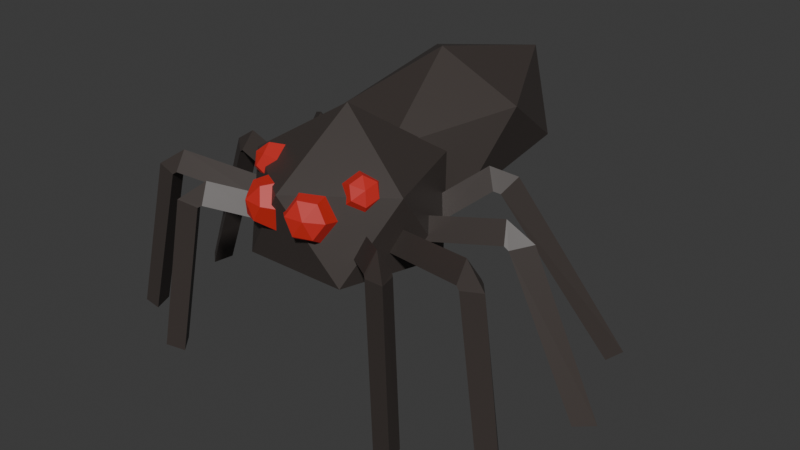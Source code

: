 # Source: Spider.blend  (saved by Blender 4.2.66; exported with 4.5.12 LTS)
import bpy
from mathutils import Matrix  # noqa: F401  (used for matrix-valued properties, if any)

bpy.ops.wm.read_factory_settings(use_empty=True)
scene = bpy.context.scene
scene.name = 'Scene'

# ---- collections
col_collection = bpy.data.collections.new('Collection'); scene.collection.children.link(col_collection)

# ---- materials (node trees are filled in below, after node groups)
mat_material_001 = bpy.data.materials.new('Material.001')
mat_material_002 = bpy.data.materials.new('Material.002')

# ---- material node trees
mat_material_001.use_nodes = True; mat_material_001.node_tree.nodes.clear()
_N = mat_material_001.node_tree.nodes; _L = mat_material_001.node_tree.links
n0 = _N.new('ShaderNodeBsdfPrincipled'); n0.name = 'Principled BSDF'; n0.location = (10, 300)
n0.inputs[0].default_value = (0.05042, 0.04028, 0.03621, 1.0)
n1 = _N.new('ShaderNodeOutputMaterial'); n1.name = 'Material Output'; n1.location = (300, 300)
_L.new(n0.outputs[0], n1.inputs[0])
n1.is_active_output = True
mat_material_002.use_nodes = True; mat_material_002.node_tree.nodes.clear()
_N = mat_material_002.node_tree.nodes; _L = mat_material_002.node_tree.links
n0 = _N.new('ShaderNodeBsdfPrincipled'); n0.name = 'Principled BSDF'; n0.location = (10, 300)
n0.inputs[0].default_value = (0.4308, 0.01845, 0.01417, 1.0)
n0.inputs[27].default_value = (0.4287, 0.0185, 0.01444, 1.0)
n0.inputs[28].default_value = 0.25
n1 = _N.new('ShaderNodeOutputMaterial'); n1.name = 'Material Output'; n1.location = (300, 300)
_L.new(n0.outputs[0], n1.inputs[0])
n1.is_active_output = True

# ---- world
world_world = bpy.data.worlds.new('World'); scene.world = world_world
world_world.use_nodes = True; world_world.node_tree.nodes.clear()
_N = world_world.node_tree.nodes; _L = world_world.node_tree.links
n0 = _N.new('ShaderNodeOutputWorld'); n0.name = 'World Output'; n0.location = (300, 300)
n1 = _N.new('ShaderNodeBackground'); n1.name = 'Background'; n1.location = (10, 300)
n1.inputs[0].default_value = (0.05088, 0.05088, 0.05088, 1.0)
_L.new(n1.outputs[0], n0.inputs[0])
n0.is_active_output = True
world_world.color = (0.05088, 0.05088, 0.05088)
world_world.sun_shadow_jitter_overblur = 0.0

# ---- meshes
me_circle = bpy.data.meshes.new('Circle')
me_circle.from_pydata([(-0.2861, 0.2063, 0.7706), (-0.2741, 0.2655, 0.6786), (-0.3385, 0.1762, 0.6786), (3.609e-08, 0.761, 0.5478), (0.3191, 0.3865, 0.6971), (-0.1219, 0.1757, 0.6627), (-0.3944, 0.7275, 0.7528), (-0.1219, 1.279, 0.843), (0.3191, 1.069, 0.8085), (0.1219, 0.1215, 0.9944), (-0.3191, 0.3323, 1.029), (-0.3191, 1.014, 1.14), (0.1219, 1.225, 1.175), (0.3944, 0.6733, 1.085), (-1.164e-09, 0.6398, 1.29), (4.54e-08, -2.324e-08, 0.3287), (0.2565, -0.3517, 0.559), (-0.2552, -0.3526, 0.559), (-0.4142, 0.1337, 0.559), (-0.0008214, 0.4353, 0.559), (0.4137, 0.1353, 0.559), (0.0008215, -0.4353, 0.9385), (-0.4137, -0.1353, 0.9385), (-0.2565, 0.3517, 0.9385), (0.2552, 0.3526, 0.9385), (0.4142, -0.1337, 0.9385), (1.746e-08, -2.096e-08, 1.207), (-0.1043, -0.4213, 0.9411), (-0.01745, -0.302, 0.9552), (-0.06888, -0.4598, 0.8726), (0.03964, -0.3641, 0.8448), (-0.1109, -0.461, 0.7974), (-0.02808, -0.366, 0.7234), (-0.1883, -0.4237, 0.7906), (-0.1529, -0.3059, 0.7125), (-0.1619, -0.4533, 0.8751), (-0.2237, -0.3852, 0.8591), (-0.21, -0.2438, 0.823), (-0.1817, -0.384, 0.9343), (-0.1423, -0.2418, 0.9443), (0.1423, -0.2418, 0.9443), (0.1817, -0.384, 0.9343), (0.21, -0.2438, 0.823), (0.2237, -0.3852, 0.8591), (0.1619, -0.4533, 0.8751), (0.1529, -0.3059, 0.7125), (0.1883, -0.4237, 0.7906), (0.02808, -0.366, 0.7234), (0.1109, -0.461, 0.7974), (-0.03964, -0.3641, 0.8448), (0.06888, -0.4598, 0.8726), (0.01745, -0.302, 0.9552), (0.1043, -0.4213, 0.9411), (-0.2535, -0.08149, 0.9595), (-0.3124, -0.1719, 0.9946), (-0.2973, -0.1154, 0.8684), (-0.3395, -0.193, 0.9381), (-0.3095, -0.2421, 0.9806), (-0.2627, -0.2055, 0.823), (-0.318, -0.2488, 0.9099), (-0.1844, -0.2616, 0.8687), (-0.2695, -0.2836, 0.9383), (-0.1407, -0.2276, 0.9598), (-0.2424, -0.2626, 0.9948), (-0.1753, -0.1376, 1.005), (-0.2638, -0.2067, 1.023), (0.2638, -0.2067, 1.023), (0.1753, -0.1376, 1.005), (0.2424, -0.2626, 0.9948), (0.1407, -0.2276, 0.9598), (0.2695, -0.2836, 0.9383), (0.1844, -0.2616, 0.8687), (0.318, -0.2488, 0.9099), (0.2627, -0.2055, 0.823), (0.3095, -0.2421, 0.9806), (0.3395, -0.193, 0.9381), (0.2973, -0.1154, 0.8684), (0.3124, -0.1719, 0.9946), (0.2535, -0.08149, 0.9595), (-0.488, 0.3461, 0.938), (-0.4711, 0.4017, 0.8446), (-0.5354, 0.3124, 0.8446), (-0.5912, 0.4204, 0.8907), (-0.4977, 0.4209, 0.8326), (-0.5621, 0.3316, 0.8325), (-0.958, 0.6547, -0.001955), (-0.8948, 0.7448, -0.001955), (-0.9877, 0.7643, -0.001955), (-0.3477, 0.05938, 0.7706), (-0.363, 0.1178, 0.6786), (-0.3815, 0.009328, 0.6786), (-0.7325, 0.1291, 0.8489), (-0.7418, 0.1865, 0.7555), (-0.7603, 0.07797, 0.7555), (-0.8618, 0.1511, 0.7666), (-0.7623, 0.19, 0.74), (-0.7808, 0.08147, 0.74), (-1.103, 0.1345, -0.001955), (-1.084, 0.243, -0.001955), (-1.184, 0.2061, -0.001955), (-0.3417, -0.08761, 0.7706), (-0.3795, -0.0405, 0.6786), (-0.3521, -0.1471, 0.6786), (-0.8042, -0.2329, 0.8489), (-0.8416, -0.1885, 0.7555), (-0.8017, -0.291, 0.7555), (-0.9272, -0.2807, 0.7619), (-0.86, -0.1957, 0.7423), (-0.8203, -0.2983, 0.7423), (-0.9707, -0.3541, -0.001955), (-1.011, -0.2515, -0.001955), (-1.076, -0.3392, -0.001955), (-0.2778, -0.2174, 0.7706), (-0.3313, -0.1894, 0.6786), (-0.2635, -0.2761, 0.6786), (-0.4869, -0.3804, 0.8368), (-0.5369, -0.3507, 0.7434), (-0.4655, -0.4345, 0.7434), (-0.5874, -0.4663, 0.7493), (-0.5519, -0.3632, 0.7344), (-0.4801, -0.4467, 0.7342), (-0.5759, -0.5192, -0.001955), (-0.6473, -0.4354, -0.001955), (-0.6813, -0.54, -0.001955), (0.2861, 0.2063, 0.7706), (0.2741, 0.2655, 0.6786), (0.3385, 0.1762, 0.6786), (0.488, 0.3461, 0.938), (0.4711, 0.4017, 0.8446), (0.5354, 0.3124, 0.8446), (0.5912, 0.4204, 0.8907), (0.4977, 0.4209, 0.8326), (0.5621, 0.3316, 0.8325), (0.958, 0.6547, -0.001955), (0.8948, 0.7448, -0.001955), (0.9877, 0.7643, -0.001955), (0.3477, 0.05938, 0.7706), (0.363, 0.1178, 0.6786), (0.3815, 0.009328, 0.6786), (0.7325, 0.1291, 0.8489), (0.7418, 0.1865, 0.7555), (0.7603, 0.07797, 0.7555), (0.8618, 0.1511, 0.7666), (0.7623, 0.19, 0.74), (0.7808, 0.08147, 0.74), (1.103, 0.1345, -0.001955), (1.084, 0.243, -0.001955), (1.184, 0.2061, -0.001955), (0.3417, -0.08761, 0.7706), (0.3795, -0.0405, 0.6786), (0.3521, -0.1471, 0.6786), (0.8042, -0.2329, 0.8489), (0.8416, -0.1885, 0.7555), (0.8017, -0.291, 0.7555), (0.9272, -0.2807, 0.7619), (0.86, -0.1957, 0.7423), (0.8203, -0.2983, 0.7423), (0.9707, -0.3541, -0.001955), (1.011, -0.2515, -0.001955), (1.076, -0.3392, -0.001955), (0.2778, -0.2174, 0.7706), (0.3313, -0.1894, 0.6786), (0.2635, -0.2761, 0.6786), (0.4869, -0.3804, 0.8368), (0.5369, -0.3507, 0.7434), (0.4655, -0.4345, 0.7434), (0.5874, -0.4663, 0.7493), (0.5519, -0.3632, 0.7344), (0.4801, -0.4467, 0.7342), (0.5759, -0.5192, -0.001955), (0.6473, -0.4354, -0.001955), (0.6813, -0.54, -0.001955)], [], [(3, 4, 5), (4, 3, 8), (3, 5, 6), (3, 6, 7), (3, 7, 8), (4, 8, 13), (5, 4, 9), (6, 5, 10), (7, 6, 11), (8, 7, 12), (4, 13, 9), (5, 9, 10), (6, 10, 11), (7, 11, 12), (8, 12, 13), (9, 13, 14), (10, 9, 14), (11, 10, 14), (12, 11, 14), (13, 12, 14), (15, 16, 17), (16, 15, 20), (15, 17, 18), (15, 18, 19), (15, 19, 20), (16, 20, 25), (17, 16, 21), (18, 17, 22), (19, 18, 23), (20, 19, 24), (16, 25, 21), (17, 21, 22), (18, 22, 23), (19, 23, 24), (20, 24, 25), (21, 25, 26), (22, 21, 26), (23, 22, 26), (24, 23, 26), (25, 24, 26), (28, 27, 29, 30), (27, 35, 29), (29, 35, 31), (30, 29, 31, 32), (32, 31, 33, 34), (31, 35, 33), (34, 33, 36, 37), (33, 35, 36), (37, 36, 38, 39), (36, 35, 38), (39, 38, 27, 28), (38, 35, 27), (43, 44, 41), (42, 43, 41, 40), (45, 46, 43, 42), (46, 44, 43), (48, 44, 46), (47, 48, 46, 45), (49, 50, 48, 47), (50, 44, 48), (40, 41, 52, 51), (52, 44, 50), (51, 52, 50, 49), (41, 44, 52), (53, 54, 65, 64), (56, 57, 54), (58, 59, 56, 55), (59, 57, 56), (61, 57, 59), (60, 61, 59, 58), (62, 63, 61, 60), (63, 57, 61), (64, 65, 63, 62), (65, 57, 63), (54, 57, 65), (55, 56, 54, 53), (67, 66, 68, 69), (77, 74, 66), (68, 74, 70), (69, 68, 70, 71), (75, 74, 77), (73, 72, 75, 76), (71, 70, 72, 73), (70, 74, 72), (78, 77, 66, 67), (72, 74, 75), (66, 74, 68), (76, 75, 77, 78), (2, 0, 79, 81), (1, 2, 81, 80), (0, 1, 80, 79), (83, 84, 85, 86), (84, 82, 87, 85), (82, 83, 86, 87), (87, 86, 85), (90, 88, 91, 93), (89, 90, 93, 92), (88, 89, 92, 91), (95, 96, 97, 98), (96, 94, 99, 97), (94, 95, 98, 99), (99, 98, 97), (102, 100, 103, 105), (101, 102, 105, 104), (100, 101, 104, 103), (107, 108, 109, 110), (108, 106, 111, 109), (106, 107, 110, 111), (111, 110, 109), (114, 112, 115, 117), (113, 114, 117, 116), (112, 113, 116, 115), (119, 120, 121, 122), (120, 118, 123, 121), (118, 119, 122, 123), (123, 122, 121), (126, 129, 127, 124), (125, 128, 129, 126), (124, 127, 128, 125), (131, 134, 133, 132), (132, 133, 135, 130), (130, 135, 134, 131), (135, 133, 134), (138, 141, 139, 136), (137, 140, 141, 138), (136, 139, 140, 137), (143, 146, 145, 144), (144, 145, 147, 142), (142, 147, 146, 143), (147, 145, 146), (150, 153, 151, 148), (149, 152, 153, 150), (148, 151, 152, 149), (95, 94, 91, 92), (94, 96, 93, 91), (84, 83, 80, 81), (82, 84, 81, 79), (96, 95, 92, 93), (83, 82, 79, 80), (155, 158, 157, 156), (156, 157, 159, 154), (154, 159, 158, 155), (159, 157, 158), (162, 165, 163, 160), (161, 164, 165, 162), (160, 163, 164, 161), (119, 118, 115, 116), (118, 120, 117, 115), (108, 107, 104, 105), (106, 108, 105, 103), (120, 119, 116, 117), (107, 106, 103, 104), (167, 170, 169, 168), (168, 169, 171, 166), (166, 171, 170, 167), (171, 169, 170), (167, 168, 165, 164), (168, 166, 163, 165), (166, 167, 164, 163), (155, 156, 153, 152), (156, 154, 151, 153), (154, 155, 152, 151), (143, 144, 141, 140), (144, 142, 139, 141), (142, 143, 140, 139), (131, 132, 129, 128), (132, 130, 127, 129), (130, 131, 128, 127)])
me_circle.polygons.foreach_set('material_index', [0, 0, 0, 0, 0, 0, 0, 0, 0, 0, 0, 0, 0, 0, 0, 0, 0, 0, 0, 0, 0, 0, 0, 0, 0, 0, 0, 0, 0, 0, 0, 0, 0, 0, 0, 0, 0, 0, 0, 0, 1, 1, 1, 1, 1, 1, 1, 1, 1, 1, 1, 1, 1, 1, 1, 1, 1, 1, 1, 1, 1, 1, 1, 1, 1, 1, 1, 1, 1, 1, 1, 1, 1, 1, 1, 1, 1, 1, 1, 1, 1, 1, 1, 1, 1, 1, 1, 1, 0, 0, 0, 0, 0, 0, 0, 0, 0, 0, 0, 0, 0, 0, 0, 0, 0, 0, 0, 0, 0, 0, 0, 0, 0, 0, 0, 0, 0, 0, 0, 0, 0, 0, 0, 0, 0, 0, 0, 0, 0, 0, 0, 0, 0, 0, 0, 0, 0, 0, 0, 0, 0, 0, 0, 0, 0, 0, 0, 0, 0, 0, 0, 0, 0, 0, 0, 0, 0, 0, 0, 0, 0, 0, 0, 0, 0, 0, 0, 0])
_uv = me_circle.uv_layers.new(name='UVMap')
_uv.uv.foreach_set('vector', [0.1818, 0.0, 0.2727, 0.1575, 0.09091, 0.1575, 0.2727, 0.1575, 0.3636, 0.0, 0.4545, 0.1575, 0.9091, 0.0, 1.0, 0.1575, 0.8182, 0.1575, 0.7273, 0.0, 0.8182, 0.1575, 0.6364, 0.1575, 0.5455, 0.0, 0.6364, 0.1575, 0.4545, 0.1575, 0.2727, 0.1575, 0.4545, 0.1575, 0.3636, 0.3149, 0.09091, 0.1575, 0.2727, 0.1575, 0.1818, 0.3149, 0.8182, 0.1575, 1.0, 0.1575, 0.9091, 0.3149, 0.6364, 0.1575, 0.8182, 0.1575, 0.7273, 0.3149, 0.4545, 0.1575, 0.6364, 0.1575, 0.5455, 0.3149, 0.2727, 0.1575, 0.3636, 0.3149, 0.1818, 0.3149, 0.09091, 0.1575, 0.1818, 0.3149, 0.0, 0.3149, 0.8182, 0.1575, 0.9091, 0.3149, 0.7273, 0.3149, 0.6364, 0.1575, 0.7273, 0.3149, 0.5455, 0.3149, 0.4545, 0.1575, 0.5455, 0.3149, 0.3636, 0.3149, 0.1818, 0.3149, 0.3636, 0.3149, 0.2727, 0.4724, 0.0, 0.3149, 0.1818, 0.3149, 0.09091, 0.4724, 0.7273, 0.3149, 0.9091, 0.3149, 0.8182, 0.4724, 0.5455, 0.3149, 0.7273, 0.3149, 0.6364, 0.4724, 0.3636, 0.3149, 0.5455, 0.3149, 0.4545, 0.4724, 0.1818, 0.0, 0.2727, 0.1575, 0.09091, 0.1575, 0.2727, 0.1575, 0.3636, 0.0, 0.4545, 0.1575, 0.9091, 0.0, 1.0, 0.1575, 0.8182, 0.1575, 0.7273, 0.0, 0.8182, 0.1575, 0.6364, 0.1575, 0.5455, 0.0, 0.6364, 0.1575, 0.4545, 0.1575, 0.2727, 0.1575, 0.4545, 0.1575, 0.3636, 0.3149, 0.09091, 0.1575, 0.2727, 0.1575, 0.1818, 0.3149, 0.8182, 0.1575, 1.0, 0.1575, 0.9091, 0.3149, 0.6364, 0.1575, 0.8182, 0.1575, 0.7273, 0.3149, 0.4545, 0.1575, 0.6364, 0.1575, 0.5455, 0.3149, 0.2727, 0.1575, 0.3636, 0.3149, 0.1818, 0.3149, 0.09091, 0.1575, 0.1818, 0.3149, 0.0, 0.3149, 0.8182, 0.1575, 0.9091, 0.3149, 0.7273, 0.3149, 0.6364, 0.1575, 0.7273, 0.3149, 0.5455, 0.3149, 0.4545, 0.1575, 0.5455, 0.3149, 0.3636, 0.3149, 0.1818, 0.3149, 0.3636, 0.3149, 0.2727, 0.4724, 0.0, 0.3149, 0.1818, 0.3149, 0.09091, 0.4724, 0.7273, 0.3149, 0.9091, 0.3149, 0.8182, 0.4724, 0.5455, 0.3149, 0.7273, 0.3149, 0.6364, 0.4724, 0.3636, 0.3149, 0.5455, 0.3149, 0.4545, 0.4724, 0.6667, 0.5, 0.6667, 0.75, 0.5, 0.75, 0.5, 0.5, 0.6667, 0.75, 0.5833, 1.0, 0.5, 0.75, 0.5, 0.75, 0.4167, 1.0, 0.3333, 0.75, 0.5, 0.5, 0.5, 0.75, 0.3333, 0.75, 0.3333, 0.5, 0.3333, 0.5, 0.3333, 0.75, 0.1667, 0.75, 0.1667, 0.5, 0.3333, 0.75, 0.25, 1.0, 0.1667, 0.75, 0.1667, 0.5, 0.1667, 0.75, 0.0, 0.75, 0.0, 0.5, 0.1667, 0.75, 0.08333, 1.0, 0.0, 0.75, 1.0, 0.5, 1.0, 0.75, 0.8333, 0.75, 0.8333, 0.5, 1.0, 0.75, 0.9167, 1.0, 0.8333, 0.75, 0.8333, 0.5, 0.8333, 0.75, 0.6667, 0.75, 0.6667, 0.5, 0.8333, 0.75, 0.75, 1.0, 0.6667, 0.75, 1.0, 0.75, 0.9167, 1.0, 0.8333, 0.75, 1.0, 0.5, 1.0, 0.75, 0.8333, 0.75, 0.8333, 0.5, 0.1667, 0.5, 0.1667, 0.75, 0.0, 0.75, 0.0, 0.5, 0.1667, 0.75, 0.08333, 1.0, 0.0, 0.75, 0.3333, 0.75, 0.25, 1.0, 0.1667, 0.75, 0.3333, 0.5, 0.3333, 0.75, 0.1667, 0.75, 0.1667, 0.5, 0.5, 0.5, 0.5, 0.75, 0.3333, 0.75, 0.3333, 0.5, 0.5, 0.75, 0.4167, 1.0, 0.3333, 0.75, 0.8333, 0.5, 0.8333, 0.75, 0.6667, 0.75, 0.6667, 0.5, 0.6667, 0.75, 0.5833, 1.0, 0.5, 0.75, 0.6667, 0.5, 0.6667, 0.75, 0.5, 0.75, 0.5, 0.5, 0.8333, 0.75, 0.75, 1.0, 0.6667, 0.75, 0.8333, 0.5, 0.8333, 0.75, 0.6667, 0.75, 0.6667, 0.5, 1.0, 0.75, 0.9167, 1.0, 0.8333, 0.75, 0.1667, 0.5, 0.1667, 0.75, 0.0, 0.75, 0.0, 0.5, 0.1667, 0.75, 0.08333, 1.0, 0.0, 0.75, 0.3333, 0.75, 0.25, 1.0, 0.1667, 0.75, 0.3333, 0.5, 0.3333, 0.75, 0.1667, 0.75, 0.1667, 0.5, 0.5, 0.5, 0.5, 0.75, 0.3333, 0.75, 0.3333, 0.5, 0.5, 0.75, 0.4167, 1.0, 0.3333, 0.75, 0.6667, 0.5, 0.6667, 0.75, 0.5, 0.75, 0.5, 0.5, 0.6667, 0.75, 0.5833, 1.0, 0.5, 0.75, 0.8333, 0.75, 0.75, 1.0, 0.6667, 0.75, 1.0, 0.5, 1.0, 0.75, 0.8333, 0.75, 0.8333, 0.5, 0.6667, 0.5, 0.6667, 0.75, 0.5, 0.75, 0.5, 0.5, 0.8333, 0.75, 0.75, 1.0, 0.6667, 0.75, 0.5, 0.75, 0.4167, 1.0, 0.3333, 0.75, 0.5, 0.5, 0.5, 0.75, 0.3333, 0.75, 0.3333, 0.5, 1.0, 0.75, 0.9167, 1.0, 0.8333, 0.75, 0.1667, 0.5, 0.1667, 0.75, 0.0, 0.75, 0.0, 0.5, 0.3333, 0.5, 0.3333, 0.75, 0.1667, 0.75, 0.1667, 0.5, 0.3333, 0.75, 0.25, 1.0, 0.1667, 0.75, 0.8333, 0.5, 0.8333, 0.75, 0.6667, 0.75, 0.6667, 0.5, 0.1667, 0.75, 0.08333, 1.0, 0.0, 0.75, 0.6667, 0.75, 0.5833, 1.0, 0.5, 0.75, 1.0, 0.5, 1.0, 0.75, 0.8333, 0.75, 0.8333, 0.5, 0.0, 0.0, 0.0, 0.0, 0.0, 0.0, 0.0, 0.0, 0.0, 0.0, 0.0, 0.0, 0.0, 0.0, 0.0, 0.0, 0.0, 0.0, 0.0, 0.0, 0.0, 0.0, 0.0, 0.0, 0.0, 0.0, 0.0, 0.0, 0.0, 0.0, 0.0, 0.0, 0.0, 0.0, 0.0, 0.0, 0.0, 0.0, 0.0, 0.0, 0.0, 0.0, 0.0, 0.0, 0.0, 0.0, 0.0, 0.0, 0.0, 0.0, 0.0, 0.0, 0.0, 0.0, 0.0, 0.0, 0.0, 0.0, 0.0, 0.0, 0.0, 0.0, 0.0, 0.0, 0.0, 0.0, 0.0, 0.0, 0.0, 0.0, 0.0, 0.0, 0.0, 0.0, 0.0, 0.0, 0.0, 0.0, 0.0, 0.0, 0.0, 0.0, 0.0, 0.0, 0.0, 0.0, 0.0, 0.0, 0.0, 0.0, 0.0, 0.0, 0.0, 0.0, 0.0, 0.0, 0.0, 0.0, 0.0, 0.0, 0.0, 0.0, 0.0, 0.0, 0.0, 0.0, 0.0, 0.0, 0.0, 0.0, 0.0, 0.0, 0.0, 0.0, 0.0, 0.0, 0.0, 0.0, 0.0, 0.0, 0.0, 0.0, 0.0, 0.0, 0.0, 0.0, 0.0, 0.0, 0.0, 0.0, 0.0, 0.0, 0.0, 0.0, 0.0, 0.0, 0.0, 0.0, 0.0, 0.0, 0.0, 0.0, 0.0, 0.0, 0.0, 0.0, 0.0, 0.0, 0.0, 0.0, 0.0, 0.0, 0.0, 0.0, 0.0, 0.0, 0.0, 0.0, 0.0, 0.0, 0.0, 0.0, 0.0, 0.0, 0.0, 0.0, 0.0, 0.0, 0.0, 0.0, 0.0, 0.0, 0.0, 0.0, 0.0, 0.0, 0.0, 0.0, 0.0, 0.0, 0.0, 0.0, 0.0, 0.0, 0.0, 0.0, 0.0, 0.0, 0.0, 0.0, 0.0, 0.0, 0.0, 0.0, 0.0, 0.0, 0.0, 0.0, 0.0, 0.0, 0.0, 0.0, 0.0, 0.0, 0.0, 0.0, 0.0, 0.0, 0.0, 0.0, 0.0, 0.0, 0.0, 0.0, 0.0, 0.0, 0.0, 0.0, 0.0, 0.0, 0.0, 0.0, 0.0, 0.0, 0.0, 0.0, 0.0, 0.0, 0.0, 0.0, 0.0, 0.0, 0.0, 0.0, 0.0, 0.0, 0.0, 0.0, 0.0, 0.0, 0.0, 0.0, 0.0, 0.0, 0.0, 0.0, 0.0, 0.0, 0.0, 0.0, 0.0, 0.0, 0.0, 0.0, 0.0, 0.0, 0.0, 0.0, 0.0, 0.0, 0.0, 0.0, 0.0, 0.0, 0.0, 0.0, 0.0, 0.0, 0.0, 0.0, 0.0, 0.0, 0.0, 0.0, 0.0, 0.0, 0.0, 0.0, 0.0, 0.0, 0.0, 0.0, 0.0, 0.0, 0.0, 0.0, 0.0, 0.0, 0.0, 0.0, 0.0, 0.0, 0.0, 0.0, 0.0, 0.0, 0.0, 0.0, 0.0, 0.0, 0.0, 0.0, 0.0, 0.0, 0.0, 0.0, 0.0, 0.0, 0.0, 0.0, 0.0, 0.0, 0.0, 0.0, 0.0, 0.0, 0.0, 0.0, 0.0, 0.0, 0.0, 0.0, 0.0, 0.0, 0.0, 0.0, 0.0, 0.0, 0.0, 0.0, 0.0, 0.0, 0.0, 0.0, 0.0, 0.0, 0.0, 0.0, 0.0, 0.0, 0.0, 0.0, 0.0, 0.0, 0.0, 0.0, 0.0, 0.0, 0.0, 0.0, 0.0, 0.0, 0.0, 0.0, 0.0, 0.0, 0.0, 0.0, 0.0, 0.0, 0.0, 0.0, 0.0, 0.0, 0.0, 0.0, 0.0, 0.0, 0.0, 0.0, 0.0, 0.0, 0.0, 0.0, 0.0, 0.0, 0.0, 0.0, 0.0, 0.0, 0.0, 0.0, 0.0, 0.0, 0.0, 0.0, 0.0, 0.0, 0.0, 0.0, 0.0, 0.0, 0.0, 0.0, 0.0, 0.0, 0.0, 0.0, 0.0, 0.0, 0.0, 0.0, 0.0, 0.0, 0.0, 0.0, 0.0, 0.0, 0.0, 0.0, 0.0, 0.0, 0.0, 0.0, 0.0, 0.0, 0.0, 0.0, 0.0, 0.0, 0.0, 0.0, 0.0, 0.0, 0.0, 0.0, 0.0, 0.0, 0.0, 0.0, 0.0, 0.0, 0.0, 0.0, 0.0, 0.0, 0.0, 0.0, 0.0, 0.0, 0.0, 0.0, 0.0, 0.0, 0.0, 0.0, 0.0, 0.0, 0.0, 0.0, 0.0, 0.0, 0.0, 0.0, 0.0, 0.0, 0.0, 0.0, 0.0, 0.0, 0.0, 0.0, 0.0, 0.0, 0.0, 0.0, 0.0, 0.0, 0.0, 0.0, 0.0, 0.0, 0.0, 0.0, 0.0, 0.0, 0.0, 0.0, 0.0, 0.0, 0.0, 0.0, 0.0, 0.0, 0.0, 0.0, 0.0, 0.0, 0.0, 0.0, 0.0, 0.0, 0.0, 0.0, 0.0, 0.0, 0.0, 0.0, 0.0, 0.0, 0.0, 0.0, 0.0, 0.0, 0.0, 0.0, 0.0, 0.0, 0.0, 0.0, 0.0, 0.0, 0.0, 0.0, 0.0, 0.0, 0.0, 0.0, 0.0, 0.0, 0.0, 0.0, 0.0, 0.0, 0.0, 0.0, 0.0, 0.0, 0.0, 0.0, 0.0, 0.0, 0.0, 0.0, 0.0, 0.0, 0.0, 0.0, 0.0, 0.0, 0.0, 0.0, 0.0, 0.0, 0.0, 0.0, 0.0, 0.0, 0.0, 0.0, 0.0, 0.0, 0.0, 0.0, 0.0, 0.0, 0.0, 0.0, 0.0, 0.0, 0.0, 0.0, 0.0, 0.0, 0.0, 0.0, 0.0, 0.0, 0.0, 0.0, 0.0, 0.0, 0.0, 0.0, 0.0, 0.0, 0.0, 0.0, 0.0, 0.0, 0.0, 0.0, 0.0, 0.0, 0.0, 0.0, 0.0, 0.0, 0.0, 0.0, 0.0, 0.0, 0.0, 0.0, 0.0, 0.0, 0.0, 0.0, 0.0, 0.0, 0.0, 0.0, 0.0, 0.0, 0.0, 0.0, 0.0, 0.0, 0.0, 0.0, 0.0, 0.0, 0.0, 0.0, 0.0, 0.0, 0.0, 0.0, 0.0, 0.0, 0.0, 0.0, 0.0, 0.0])
me_circle.materials.append(mat_material_001)
me_circle.materials.append(mat_material_002)
me_circle.update()
arm_armature = bpy.data.armatures.new('Armature')  # bones are not reproduced

# ---- objects
ob_spider = bpy.data.objects.new('Spider', me_circle)
ob_spiderarmature = bpy.data.objects.new('SpiderArmature', arm_armature)

# ---- transforms, parenting, visibility, modifiers, constraints
ob_spider.parent = ob_spiderarmature
ob_spider.location = (0.0, 0.0, 0.0)
_vg = ob_spider.vertex_groups.new(name='Head')
_vg.add([15, 16, 17, 18, 19, 20, 21, 22, 23, 24, 25, 26, 27, 28, 29, 30, 31, 32, 33, 34, 35, 36, 37, 38, 39, 40, 41, 42, 43, 44, 45, 46, 47, 48, 49, 50, 51, 52, 53, 54, 55, 56, 57, 58, 59, 60, 61, 62, 63, 64, 65, 66, 67, 68, 69, 70, 71, 72, 73, 74, 75, 76, 77, 78], 1.0, 'REPLACE')
_vg = ob_spider.vertex_groups.new(name='Thorax')
_vg.add([3, 4, 5, 6, 7, 8, 9, 10, 11, 12, 13, 14], 1.0, 'REPLACE')
_vg = ob_spider.vertex_groups.new(name='FrontLegFore.L')
_vg.add([160, 161, 162, 163, 164, 165], 1.0, 'REPLACE')
_vg = ob_spider.vertex_groups.new(name='FrontLegAft.L')
_vg.add([166, 167, 168, 169, 170, 171], 1.0, 'REPLACE')
_vg = ob_spider.vertex_groups.new(name='FrontMidLegFore.L')
_vg.add([148, 149, 150, 151, 152, 153], 1.0, 'REPLACE')
_vg = ob_spider.vertex_groups.new(name='FrontMidLegAft.L')
_vg.add([154, 155, 156, 157, 158, 159], 1.0, 'REPLACE')
_vg = ob_spider.vertex_groups.new(name='RearMidLegFore.L')
_vg.add([136, 137, 138, 139, 140, 141], 1.0, 'REPLACE')
_vg = ob_spider.vertex_groups.new(name='RearMidLegAft.L')
_vg.add([142, 143, 144, 145, 146, 147], 1.0, 'REPLACE')
_vg = ob_spider.vertex_groups.new(name='RearLegFore.L')
_vg.add([124, 125, 126, 127, 128, 129], 1.0, 'REPLACE')
_vg = ob_spider.vertex_groups.new(name='RearLegAft.L')
_vg.add([130, 131, 132, 133, 134, 135], 1.0, 'REPLACE')
_vg = ob_spider.vertex_groups.new(name='FrontLegFore.R')
_vg.add([112, 113, 114, 115, 116, 117], 1.0, 'REPLACE')
_vg = ob_spider.vertex_groups.new(name='FrontLegAft.R')
_vg.add([118, 119, 120, 121, 122, 123], 1.0, 'REPLACE')
_vg = ob_spider.vertex_groups.new(name='FrontMidLegFore.R')
_vg.add([100, 101, 102, 103, 104, 105], 1.0, 'REPLACE')
_vg = ob_spider.vertex_groups.new(name='FrontMidLegAft.R')
_vg.add([106, 107, 108, 109, 110, 111], 1.0, 'REPLACE')
_vg = ob_spider.vertex_groups.new(name='RearMidLegFore.R')
_vg.add([88, 89, 90, 91, 92, 93], 1.0, 'REPLACE')
_vg = ob_spider.vertex_groups.new(name='RearMidLegAft.R')
_vg.add([94, 95, 96, 97, 98, 99], 1.0, 'REPLACE')
_vg = ob_spider.vertex_groups.new(name='RearLegFore.R')
_vg.add([0, 1, 2, 79, 80, 81], 1.0, 'REPLACE')
_vg = ob_spider.vertex_groups.new(name='RearLegAft.R')
_vg.add([82, 83, 84, 85, 86, 87], 1.0, 'REPLACE')
_m = ob_spider.modifiers.new('Armature', 'ARMATURE')
_m.object = ob_spiderarmature
ob_spiderarmature.location = (0.0, 0.0, 0.0)

# ---- collection membership
col_collection.objects.link(ob_spider)
col_collection.objects.link(ob_spiderarmature)

# ---- scene / render settings (as saved in the file)
scene.frame_start = 1; scene.frame_end = 250; scene.frame_set(4)
scene.render.engine = 'BLENDER_EEVEE_NEXT'
scene.render.fps_base = 1.001
bpy.context.view_layer.update()

# ---- added for rendering (the .blend has no active camera and no usable light): camera, sun
cam_auto = bpy.data.cameras.new('AutoCamera')
cam_auto.lens = 50.0
cam_auto.sensor_width = 36.0
cam_auto.clip_end = 1000.0
ob_auto_camera = bpy.data.objects.new('AutoCamera', cam_auto)
scene.collection.objects.link(ob_auto_camera)
ob_auto_camera.location = (2.94496, -3.19213, 2.85431)
ob_auto_camera.rotation_euler = (1.09748, -7.21219e-08, 0.694738)
scene.camera = ob_auto_camera
light_auto_sun = bpy.data.lights.new('AutoSun', 'SUN')
light_auto_sun.energy = 3.0
light_auto_sun.angle = 0.0523599
ob_auto_sun = bpy.data.objects.new('AutoSun', light_auto_sun)
scene.collection.objects.link(ob_auto_sun)
ob_auto_sun.rotation_euler = (0.872665, 0.174533, 0.523599)
bpy.context.view_layer.update()
